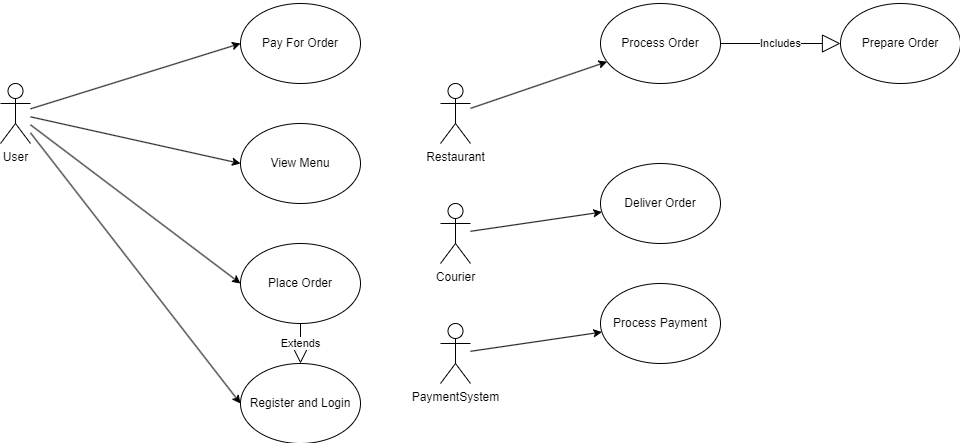

The diagram above was exported from draw.io. Its source (the exported page's mxGraphModel, read from the mxfile embedded in the PNG):
<mxGraphModel dx="1434" dy="746" grid="1" gridSize="10" guides="1" tooltips="1" connect="1" arrows="1" fold="1" page="1" pageScale="1" pageWidth="1169" pageHeight="827" background="#FFFFFF" math="0" shadow="0">
  <root>
    <mxCell id="0" />
    <mxCell id="1" parent="0" />
    <mxCell id="l0NIduGbe9vbcPFf5Lo--1" value="User" style="shape=umlActor;verticalLabelPosition=bottom;verticalAlign=top;html=1;outlineConnect=0;" parent="1" vertex="1">
      <mxGeometry x="80" y="240" width="30" height="60" as="geometry" />
    </mxCell>
    <mxCell id="l0NIduGbe9vbcPFf5Lo--3" value="" style="endArrow=classic;html=1;rounded=0;entryX=0;entryY=0.5;entryDx=0;entryDy=0;" parent="1" source="l0NIduGbe9vbcPFf5Lo--1" target="l0NIduGbe9vbcPFf5Lo--4" edge="1">
      <mxGeometry width="50" height="50" relative="1" as="geometry">
        <mxPoint x="560" y="390" as="sourcePoint" />
        <mxPoint x="200" y="270" as="targetPoint" />
      </mxGeometry>
    </mxCell>
    <mxCell id="l0NIduGbe9vbcPFf5Lo--4" value="Pay For Order" style="ellipse;whiteSpace=wrap;html=1;" parent="1" vertex="1">
      <mxGeometry x="320" y="160" width="120" height="80" as="geometry" />
    </mxCell>
    <mxCell id="l0NIduGbe9vbcPFf5Lo--5" value="View Menu" style="ellipse;whiteSpace=wrap;html=1;" parent="1" vertex="1">
      <mxGeometry x="320" y="280" width="120" height="80" as="geometry" />
    </mxCell>
    <mxCell id="l0NIduGbe9vbcPFf5Lo--6" value="" style="endArrow=classic;html=1;rounded=0;entryX=0;entryY=0.5;entryDx=0;entryDy=0;" parent="1" source="l0NIduGbe9vbcPFf5Lo--1" target="l0NIduGbe9vbcPFf5Lo--5" edge="1">
      <mxGeometry width="50" height="50" relative="1" as="geometry">
        <mxPoint x="560" y="390" as="sourcePoint" />
        <mxPoint x="610" y="340" as="targetPoint" />
      </mxGeometry>
    </mxCell>
    <mxCell id="l0NIduGbe9vbcPFf5Lo--7" value="" style="endArrow=classic;html=1;rounded=0;entryX=0;entryY=0.5;entryDx=0;entryDy=0;" parent="1" source="l0NIduGbe9vbcPFf5Lo--1" target="l0NIduGbe9vbcPFf5Lo--8" edge="1">
      <mxGeometry width="50" height="50" relative="1" as="geometry">
        <mxPoint x="560" y="390" as="sourcePoint" />
        <mxPoint x="310" y="400" as="targetPoint" />
      </mxGeometry>
    </mxCell>
    <mxCell id="l0NIduGbe9vbcPFf5Lo--8" value="Place Order" style="ellipse;whiteSpace=wrap;html=1;" parent="1" vertex="1">
      <mxGeometry x="320" y="400" width="120" height="80" as="geometry" />
    </mxCell>
    <mxCell id="l0NIduGbe9vbcPFf5Lo--9" value="Register and Login" style="ellipse;whiteSpace=wrap;html=1;" parent="1" vertex="1">
      <mxGeometry x="320" y="520" width="120" height="80" as="geometry" />
    </mxCell>
    <mxCell id="l0NIduGbe9vbcPFf5Lo--10" value="" style="endArrow=classic;html=1;rounded=0;entryX=0;entryY=0.5;entryDx=0;entryDy=0;" parent="1" source="l0NIduGbe9vbcPFf5Lo--1" target="l0NIduGbe9vbcPFf5Lo--9" edge="1">
      <mxGeometry width="50" height="50" relative="1" as="geometry">
        <mxPoint x="560" y="490" as="sourcePoint" />
        <mxPoint x="610" y="440" as="targetPoint" />
      </mxGeometry>
    </mxCell>
    <mxCell id="l0NIduGbe9vbcPFf5Lo--11" value="Extends" style="endArrow=block;endSize=16;endFill=0;html=1;rounded=0;entryX=0.5;entryY=0;entryDx=0;entryDy=0;exitX=0.5;exitY=1;exitDx=0;exitDy=0;" parent="1" source="l0NIduGbe9vbcPFf5Lo--8" target="l0NIduGbe9vbcPFf5Lo--9" edge="1">
      <mxGeometry width="160" relative="1" as="geometry">
        <mxPoint x="500" y="460" as="sourcePoint" />
        <mxPoint x="660" y="460" as="targetPoint" />
      </mxGeometry>
    </mxCell>
    <mxCell id="l0NIduGbe9vbcPFf5Lo--12" value="Restaurant" style="shape=umlActor;verticalLabelPosition=bottom;verticalAlign=top;html=1;" parent="1" vertex="1">
      <mxGeometry x="520" y="240" width="30" height="60" as="geometry" />
    </mxCell>
    <mxCell id="l0NIduGbe9vbcPFf5Lo--13" value="" style="endArrow=classic;html=1;rounded=0;" parent="1" source="l0NIduGbe9vbcPFf5Lo--12" target="l0NIduGbe9vbcPFf5Lo--14" edge="1">
      <mxGeometry width="50" height="50" relative="1" as="geometry">
        <mxPoint x="560" y="490" as="sourcePoint" />
        <mxPoint x="680" y="220" as="targetPoint" />
      </mxGeometry>
    </mxCell>
    <mxCell id="l0NIduGbe9vbcPFf5Lo--14" value="Process Order" style="ellipse;whiteSpace=wrap;html=1;" parent="1" vertex="1">
      <mxGeometry x="680" y="160" width="120" height="80" as="geometry" />
    </mxCell>
    <mxCell id="l0NIduGbe9vbcPFf5Lo--15" value="Includes" style="endArrow=block;endSize=16;endFill=0;html=1;rounded=0;exitX=1;exitY=0.5;exitDx=0;exitDy=0;entryX=0;entryY=0.5;entryDx=0;entryDy=0;" parent="1" source="l0NIduGbe9vbcPFf5Lo--14" target="l0NIduGbe9vbcPFf5Lo--16" edge="1">
      <mxGeometry width="160" relative="1" as="geometry">
        <mxPoint x="500" y="460" as="sourcePoint" />
        <mxPoint x="740" y="330" as="targetPoint" />
      </mxGeometry>
    </mxCell>
    <mxCell id="l0NIduGbe9vbcPFf5Lo--16" value="Prepare Order" style="ellipse;whiteSpace=wrap;html=1;" parent="1" vertex="1">
      <mxGeometry x="920" y="160" width="120" height="80" as="geometry" />
    </mxCell>
    <mxCell id="l0NIduGbe9vbcPFf5Lo--17" value="Courier" style="shape=umlActor;verticalLabelPosition=bottom;verticalAlign=top;html=1;outlineConnect=0;" parent="1" vertex="1">
      <mxGeometry x="520" y="360" width="30" height="60" as="geometry" />
    </mxCell>
    <mxCell id="l0NIduGbe9vbcPFf5Lo--18" value="" style="endArrow=classic;html=1;rounded=0;" parent="1" source="l0NIduGbe9vbcPFf5Lo--17" target="l0NIduGbe9vbcPFf5Lo--19" edge="1">
      <mxGeometry width="50" height="50" relative="1" as="geometry">
        <mxPoint x="560" y="360" as="sourcePoint" />
        <mxPoint x="680" y="380" as="targetPoint" />
      </mxGeometry>
    </mxCell>
    <mxCell id="l0NIduGbe9vbcPFf5Lo--19" value="Deliver Order" style="ellipse;whiteSpace=wrap;html=1;" parent="1" vertex="1">
      <mxGeometry x="680" y="320" width="120" height="80" as="geometry" />
    </mxCell>
    <mxCell id="l0NIduGbe9vbcPFf5Lo--20" value="PaymentSystem" style="shape=umlActor;verticalLabelPosition=bottom;verticalAlign=top;html=1;outlineConnect=0;" parent="1" vertex="1">
      <mxGeometry x="520" y="480" width="30" height="60" as="geometry" />
    </mxCell>
    <mxCell id="l0NIduGbe9vbcPFf5Lo--22" value="" style="endArrow=classic;html=1;rounded=0;" parent="1" source="l0NIduGbe9vbcPFf5Lo--20" target="l0NIduGbe9vbcPFf5Lo--23" edge="1">
      <mxGeometry width="50" height="50" relative="1" as="geometry">
        <mxPoint x="560" y="490" as="sourcePoint" />
        <mxPoint x="680" y="490" as="targetPoint" />
      </mxGeometry>
    </mxCell>
    <mxCell id="l0NIduGbe9vbcPFf5Lo--23" value="Process Payment" style="ellipse;whiteSpace=wrap;html=1;" parent="1" vertex="1">
      <mxGeometry x="680" y="440" width="120" height="80" as="geometry" />
    </mxCell>
    <mxCell id="l0NIduGbe9vbcPFf5Lo--24" value="&lt;font style=&quot;font-size: 24px;&quot;&gt;Use Case Diagram&lt;/font&gt;" style="text;html=1;align=center;verticalAlign=middle;whiteSpace=wrap;rounded=0;" parent="1" vertex="1">
      <mxGeometry x="80" y="120" width="230" height="30" as="geometry" />
    </mxCell>
  </root>
</mxGraphModel>